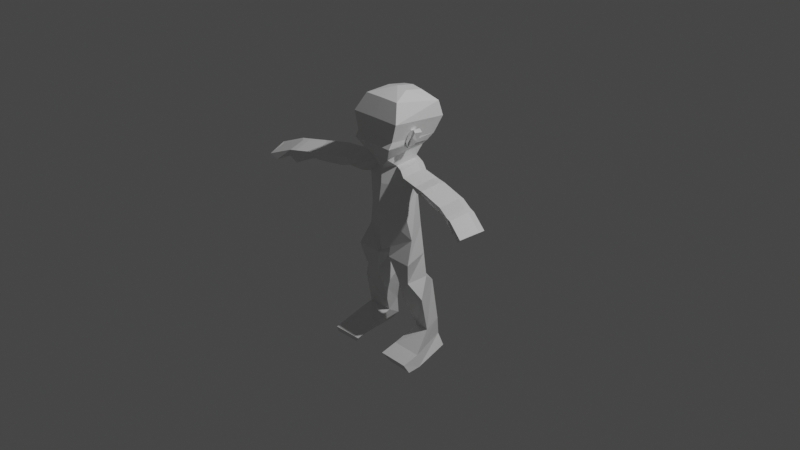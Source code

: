 # Source: Human2.blend  (saved by Blender 2.93.20; exported with 4.5.12 LTS)
import bpy
from mathutils import Matrix  # noqa: F401  (used for matrix-valued properties, if any)

bpy.ops.wm.read_factory_settings(use_empty=True)
scene = bpy.context.scene
scene.name = 'Scene'

# ---- collections
col_collection = bpy.data.collections.new('Collection'); scene.collection.children.link(col_collection)
col_custombone = bpy.data.collections.new('CustomBone'); scene.collection.children.link(col_custombone)

# ---- materials (node trees are filled in below, after node groups)
mat_material = bpy.data.materials.new('Material')
mat_material.alpha_threshold = 0.0
mat_material.use_transparent_shadow = False
mat_material.line_color = (0.0, 0.0, 0.0, 1.0)

# ---- material node trees
mat_material.use_nodes = True; mat_material.node_tree.nodes.clear()
_N = mat_material.node_tree.nodes; _L = mat_material.node_tree.links
n0 = _N.new('ShaderNodeOutputMaterial'); n0.name = 'Material Output'; n0.location = (300, 300)
n1 = _N.new('ShaderNodeBsdfPrincipled'); n1.name = 'Principled BSDF'; n1.location = (10, 300)
n1.distribution = 'GGX'
n1.subsurface_method = 'BURLEY'
n1.inputs[2].default_value = 0.4
n1.inputs[3].default_value = 1.45
n1.inputs[27].default_value = (0.0, 0.0, 0.0, 1.0)
n1.inputs[28].default_value = 1.0
_L.new(n1.outputs[0], n0.inputs[0])
n0.is_active_output = True

# ---- world
world_world = bpy.data.worlds.new('World'); scene.world = world_world
world_world.use_nodes = True; world_world.node_tree.nodes.clear()
_N = world_world.node_tree.nodes; _L = world_world.node_tree.links
n0 = _N.new('ShaderNodeOutputWorld'); n0.name = 'World Output'; n0.location = (300, 300)
n1 = _N.new('ShaderNodeBackground'); n1.name = 'Background'; n1.location = (10, 300)
n1.inputs[0].default_value = (0.05088, 0.05088, 0.05088, 1.0)
_L.new(n1.outputs[0], n0.inputs[0])
n0.is_active_output = True
world_world.color = (0.05088, 0.05088, 0.05088)
world_world.use_sun_shadow = False
world_world.sun_shadow_jitter_overblur = 0.0

# ---- cameras
cam_camera = bpy.data.cameras.new('Camera')
cam_camera.clip_end = 100.0
cam_camera.ortho_scale = 7.314

# ---- lights
light_light = bpy.data.lights.new('Light', 'POINT')
light_light.transmission_factor = 0.0
light_light.energy = 1000.0
light_light.shadow_soft_size = 0.1
light_light.shadow_maximum_resolution = 0.006
light_light.use_absolute_resolution = True

# ---- meshes
me_cube = bpy.data.meshes.new('Cube')
me_cube.from_pydata([(0.5149, 0.7869, 5.96), (1.082, 1.254, 5.498), (0.5149, -0.09639, 6.12), (0.913, -0.9934, 5.887), (0.0, 0.7869, 6.038), (0.0, 1.254, 5.507), (0.0, -0.09639, 6.198), (0.0, -0.9934, 5.896), (1.167, 1.437, 4.807), (1.263, -1.377, 5.105), (0.0, 1.095, 4.073), (0.0, -1.381, 4.292), (0.982, 1.095, 4.064), (1.037, -1.381, 4.283), (0.0, 0.7872, 3.804), (0.0, -1.559, 4.013), (0.8991, 0.7872, 3.795), (1.034, -1.559, 4.004), (0.0, 0.6195, 3.641), (0.0, -1.127, 3.281), (0.7967, 0.6195, 3.632), (0.4786, -1.127, 3.272), (0.0, 0.7323, 3.096), (0.0, -1.014, 2.736), (0.6538, 0.2689, 3.026), (0.498, -0.5868, 2.85), (0.0, 0.9305, 2.879), (0.0, -1.055, 2.042), (0.823, 0.4215, 3.049), (1.316, -0.4342, 2.042), (0.8713, -0.7374, 2.81), (1.027, 0.1183, 2.986), (1.692, -0.5848, 1.976), (1.196, 0.2709, 3.008), (1.254, -0.938, 2.641), (1.41, -0.08236, 2.817), (2.348, -0.7854, 2.081), (1.579, 0.07028, 2.84), (2.09, -1.065, 2.555), (2.246, -0.2096, 2.731), (2.801, -0.9126, 1.967), (2.415, -0.05697, 2.754), (2.666, -1.261, 2.602), (2.822, -0.4051, 2.778), (3.446, -1.108, 1.96), (2.991, -0.2525, 2.801), (3.954, -1.488, 2.391), (4.11, -0.6325, 2.567), (4.228, -1.335, 1.968), (4.279, -0.4798, 2.59), (4.732, -1.899, 2.362), (4.888, -1.043, 2.538), (4.911, -1.746, 1.665), (5.057, -0.8903, 2.56), (5.009, -1.996, 2.337), (5.165, -1.14, 2.513), (5.228, -1.843, 1.94), (5.334, -0.9873, 2.536), (5.955, -2.399, 1.991), (6.111, -1.543, 2.167), (5.668, -2.246, 1.745), (6.28, -1.39, 2.19), (0.0, 0.7433, 1.637), (0.0, -1.243, 0.7994), (0.8793, 0.2342, 1.807), (1.031, -0.6214, 0.7992), (0.0, 0.5877, -0.526), (0.0, -1.083, -1.127), (0.9755, 0.3738, -0.04155), (1.304, -0.4819, -0.4388), (0.3878, -0.9, -0.9175), (0.3979, 0.5264, -0.3873), (0.3224, -0.9278, -1.426), (1.545, -0.9518, -1.423), (1.216, 0.346, -1.332), (0.8426, 0.3626, -1.337), (0.6303, -0.6862, -2.467), (1.3, -0.7042, -2.488), (1.428, 0.3057, -2.409), (0.8854, 0.3316, -2.096), (0.5978, -0.3333, -3.545), (1.82, -0.3513, -3.235), (1.134, 0.9812, -2.961), (0.853, 0.9597, -2.965), (0.9254, 0.2326, -5.12), (1.852, -0.03591, -4.871), (1.461, 1.023, -4.855), (1.181, 1.002, -4.859), (0.8308, -1.023, -5.575), (2.28, -1.057, -5.569), (1.462, 1.089, -5.692), (1.181, 1.067, -5.696), (1.164, -1.051, -5.986), (2.419, -1.051, -6.117), (1.817, 1.061, -6.149), (1.537, 1.039, -6.153), (0.8121, -1.817, -5.786), (2.261, -1.851, -5.78), (1.145, -1.629, -6.163), (2.4, -1.663, -6.169), (-0.5149, 0.7869, 5.96), (-1.082, 1.254, 5.498), (-0.5149, -0.09639, 6.12), (-0.913, -0.9934, 5.887), (0.0, 1.437, 4.816), (0.0, -1.377, 5.114), (-1.167, 1.437, 4.807), (-1.263, -1.377, 5.105), (-0.982, 1.095, 4.064), (-1.037, -1.381, 4.283), (-0.8991, 0.7872, 3.795), (-1.034, -1.559, 4.004), (-0.7967, 0.6195, 3.632), (-0.4786, -1.127, 3.272), (-0.6538, 0.2689, 3.026), (-0.498, -0.5868, 2.85), (-0.823, 0.4215, 3.049), (-1.316, -0.4342, 2.042), (-0.8713, -0.7374, 2.81), (-1.027, 0.1183, 2.986), (-1.692, -0.5848, 1.976), (-1.196, 0.2709, 3.008), (-1.254, -0.938, 2.641), (-1.41, -0.08236, 2.817), (-2.348, -0.7854, 2.081), (-1.579, 0.07028, 2.84), (-2.09, -1.065, 2.555), (-2.246, -0.2096, 2.731), (-2.801, -0.9126, 1.967), (-2.415, -0.05697, 2.754), (-2.666, -1.261, 2.602), (-2.822, -0.4051, 2.778), (-3.446, -1.108, 1.96), (-2.991, -0.2525, 2.801), (-3.954, -1.488, 2.391), (-4.11, -0.6325, 2.567), (-4.228, -1.335, 1.968), (-4.279, -0.4798, 2.59), (-4.732, -1.899, 2.362), (-4.888, -1.043, 2.538), (-4.911, -1.746, 1.665), (-5.057, -0.8903, 2.56), (-5.009, -1.996, 2.337), (-5.165, -1.14, 2.513), (-5.228, -1.843, 1.94), (-5.334, -0.9873, 2.536), (-5.955, -2.399, 1.991), (-6.111, -1.543, 2.167), (-5.668, -2.246, 1.745), (-6.28, -1.39, 2.19), (-0.8793, 0.2342, 1.807), (-1.031, -0.6214, 0.7992), (-0.9755, 0.3738, -0.04155), (-1.304, -0.4819, -0.4388), (-0.3878, -0.9, -0.9175), (-0.3979, 0.5264, -0.3873), (-0.3224, -0.9278, -1.426), (-1.545, -0.9518, -1.423), (-1.216, 0.346, -1.332), (-0.8426, 0.3626, -1.337), (-0.6303, -0.6862, -2.467), (-1.3, -0.7042, -2.488), (-1.428, 0.3057, -2.409), (-0.8854, 0.3316, -2.096), (-0.5978, -0.3333, -3.545), (-1.82, -0.3513, -3.235), (-1.134, 0.9812, -2.961), (-0.853, 0.9597, -2.965), (-0.9254, 0.2326, -5.12), (-1.852, -0.03591, -4.871), (-1.461, 1.023, -4.855), (-1.181, 1.002, -4.859), (-0.8308, -1.023, -5.575), (-2.28, -1.057, -5.569), (-1.462, 1.089, -5.692), (-1.181, 1.067, -5.696), (-1.164, -1.051, -5.986), (-2.419, -1.051, -6.117), (-1.817, 1.061, -6.149), (-1.537, 1.039, -6.153), (-0.8121, -1.817, -5.786), (-2.261, -1.851, -5.78), (-1.145, -1.629, -6.163), (-2.4, -1.663, -6.169), (1.092, -0.1328, 4.578), (1.05, -0.09384, 4.525), (1.04, -0.1198, 4.386), (1.032, -0.1299, 4.279), (0.9702, -0.1955, 3.882), (1.063, -0.428, 3.848), (1.171, -0.2546, 3.927), (1.237, -0.1556, 4.07), (1.383, 0.00287, 4.488), (1.309, -0.0616, 4.647), (1.275, -0.3958, 4.648), (1.092, -0.4226, 4.595), (1.093, -0.4929, 4.456), (1.093, -0.5797, 4.284), (1.092, -0.65, 4.145), (0.9801, -0.5506, 3.879), (1.122, -0.561, 3.859), (1.354, -0.5178, 4.352), (1.381, -0.4165, 4.553), (1.3, -0.3627, 4.659), (-1.092, -0.1328, 4.578), (-1.05, -0.09384, 4.525), (-1.04, -0.1198, 4.386), (-1.032, -0.1299, 4.279), (-0.9702, -0.1955, 3.882), (-1.063, -0.428, 3.848), (-1.171, -0.2546, 3.927), (-1.237, -0.1556, 4.07), (-1.383, 0.00287, 4.488), (-1.309, -0.0616, 4.647), (-1.275, -0.3958, 4.648), (-1.092, -0.4226, 4.595), (-1.093, -0.4929, 4.456), (-1.093, -0.5797, 4.284), (-1.092, -0.65, 4.145), (-0.9801, -0.5506, 3.879), (-1.122, -0.561, 3.859), (-1.354, -0.5178, 4.352), (-1.381, -0.4165, 4.553), (-1.3, -0.3627, 4.659)], [], [(0, 4, 6, 2), (3, 2, 6, 7), (7, 6, 4, 5), (5, 1, 8, 104), (1, 0, 2, 3), (5, 4, 0, 1), (8, 9, 13, 12), (3, 7, 105, 9), (7, 5, 104, 105), (1, 3, 9, 8), (13, 11, 15, 17), (104, 8, 12, 10), (9, 105, 11, 13), (105, 104, 10, 11), (16, 17, 21, 20), (11, 10, 14, 15), (12, 13, 17, 16), (10, 12, 16, 14), (21, 19, 23, 25), (14, 16, 20, 18), (17, 15, 19, 21), (15, 14, 18, 19), (25, 23, 27, 29), (19, 18, 22, 23), (20, 21, 25, 24), (18, 20, 24, 22), (29, 27, 63, 65), (23, 22, 26, 27), (29, 28, 33, 32), (22, 24, 28, 26), (30, 32, 36, 34), (24, 25, 30, 31), (28, 24, 31, 33), (25, 29, 32, 30), (37, 35, 39, 41), (31, 30, 34, 35), (33, 31, 35, 37), (32, 33, 37, 36), (40, 41, 45, 44), (36, 37, 41, 40), (34, 36, 40, 38), (35, 34, 38, 39), (42, 44, 48, 46), (38, 40, 44, 42), (39, 38, 42, 43), (41, 39, 43, 45), (49, 47, 51, 53), (43, 42, 46, 47), (45, 43, 47, 49), (44, 45, 49, 48), (50, 52, 56, 54), (48, 49, 53, 52), (46, 48, 52, 50), (47, 46, 50, 51), (57, 55, 59, 61), (51, 50, 54, 55), (53, 51, 55, 57), (52, 53, 57, 56), (59, 58, 60, 61), (56, 57, 61, 60), (54, 56, 60, 58), (55, 54, 58, 59), (65, 63, 67, 70, 69), (27, 26, 62, 63), (28, 29, 65, 64), (26, 28, 64, 62), (66, 71, 70, 67), (63, 62, 66, 67), (64, 65, 69, 68), (62, 64, 68, 71, 66), (75, 74, 78, 79), (70, 71, 75, 72), (69, 70, 72, 73), (71, 68, 74, 75), (68, 69, 73, 74), (79, 78, 82, 83), (73, 72, 76, 77), (72, 75, 79, 76), (74, 73, 77, 78), (80, 83, 87, 84), (77, 76, 80, 81), (76, 79, 83, 80), (78, 77, 81, 82), (87, 86, 90, 91), (82, 81, 85, 86), (83, 82, 86, 87), (81, 80, 84, 85), (91, 90, 94, 95), (85, 84, 88, 89), (84, 87, 91, 88), (86, 85, 89, 90), (92, 95, 94, 93), (89, 88, 96, 97), (88, 91, 95, 92), (90, 89, 93, 94), (97, 96, 98, 99), (88, 92, 98, 96), (92, 93, 99, 98), (93, 89, 97, 99), (100, 102, 6, 4), (103, 7, 6, 102), (5, 104, 106, 101), (101, 103, 102, 100), (5, 101, 100, 4), (106, 108, 109, 107), (103, 107, 105, 7), (101, 106, 107, 103), (109, 111, 15, 11), (104, 10, 108, 106), (107, 109, 11, 105), (110, 112, 113, 111), (108, 110, 111, 109), (10, 14, 110, 108), (113, 115, 23, 19), (14, 18, 112, 110), (111, 113, 19, 15), (115, 117, 27, 23), (112, 114, 115, 113), (18, 22, 114, 112), (117, 151, 63, 27), (117, 120, 121, 116), (22, 26, 116, 114), (118, 122, 124, 120), (114, 119, 118, 115), (116, 121, 119, 114), (115, 118, 120, 117), (125, 129, 127, 123), (119, 123, 122, 118), (121, 125, 123, 119), (120, 124, 125, 121), (128, 132, 133, 129), (124, 128, 129, 125), (122, 126, 128, 124), (123, 127, 126, 122), (130, 134, 136, 132), (126, 130, 132, 128), (127, 131, 130, 126), (129, 133, 131, 127), (137, 141, 139, 135), (131, 135, 134, 130), (133, 137, 135, 131), (132, 136, 137, 133), (138, 142, 144, 140), (136, 140, 141, 137), (134, 138, 140, 136), (135, 139, 138, 134), (145, 149, 147, 143), (139, 143, 142, 138), (141, 145, 143, 139), (140, 144, 145, 141), (147, 149, 148, 146), (144, 148, 149, 145), (142, 146, 148, 144), (143, 147, 146, 142), (151, 153, 154, 67, 63), (116, 150, 151, 117), (26, 62, 150, 116), (66, 67, 154, 155), (150, 152, 153, 151), (62, 66, 155, 152, 150), (159, 163, 162, 158), (154, 156, 159, 155), (153, 157, 156, 154), (155, 159, 158, 152), (152, 158, 157, 153), (163, 167, 166, 162), (157, 161, 160, 156), (156, 160, 163, 159), (158, 162, 161, 157), (164, 168, 171, 167), (161, 165, 164, 160), (160, 164, 167, 163), (162, 166, 165, 161), (171, 175, 174, 170), (166, 170, 169, 165), (167, 171, 170, 166), (165, 169, 168, 164), (175, 179, 178, 174), (169, 173, 172, 168), (168, 172, 175, 171), (170, 174, 173, 169), (176, 177, 178, 179), (173, 181, 180, 172), (172, 176, 179, 175), (174, 178, 177, 173), (181, 183, 182, 180), (172, 180, 182, 176), (176, 182, 183, 177), (177, 183, 181, 173), (195, 196, 197, 198, 199, 200, 201, 202, 203, 194), (185, 184, 193, 192, 191, 190, 189, 188, 187, 186), (191, 192, 202, 201), (190, 191, 201, 200), (192, 193, 203, 202), (193, 184, 195, 194, 203), (184, 185, 196, 195), (186, 187, 188, 199, 198, 197, 196, 195, 185), (188, 189, 190, 200, 199), (215, 214, 223, 222, 221, 220, 219, 218, 217, 216), (205, 206, 207, 208, 209, 210, 211, 212, 213, 204), (211, 221, 222, 212), (210, 220, 221, 211), (212, 222, 223, 213), (213, 223, 214, 215, 204), (204, 215, 216, 205), (206, 205, 215, 216, 217, 218, 219, 208, 207), (208, 219, 220, 210, 209)])
_uv = me_cube.uv_layers.new(name='UVMap')
_uv.uv.foreach_set('vector', [0.625, 0.5, 0.875, 0.5, 0.875, 0.75, 0.625, 0.75, 0.375, 0.75, 0.625, 0.75, 0.625, 1.0, 0.375, 1.0, 0.375, 0.0, 0.625, 0.0, 0.625, 0.25, 0.375, 0.25, 0.375, 0.25, 0.375, 0.5, 0.375, 0.5, 0.375, 0.25, 0.375, 0.5, 0.625, 0.5, 0.625, 0.75, 0.375, 0.75, 0.375, 0.25, 0.625, 0.25, 0.625, 0.5, 0.375, 0.5, 0.375, 0.5, 0.375, 0.75, 0.375, 0.75, 0.375, 0.5, 0.375, 0.75, 0.375, 1.0, 0.375, 1.0, 0.375, 0.75, 0.375, 0.0, 0.375, 0.25, 0.375, 0.25, 0.375, 0.0, 0.375, 0.5, 0.375, 0.75, 0.375, 0.75, 0.375, 0.5, 0.375, 0.75, 0.375, 1.0, 0.375, 1.0, 0.375, 0.75, 0.375, 0.25, 0.375, 0.5, 0.375, 0.5, 0.375, 0.25, 0.375, 0.75, 0.375, 1.0, 0.375, 1.0, 0.375, 0.75, 0.375, 0.0, 0.375, 0.25, 0.375, 0.25, 0.375, 0.0, 0.375, 0.5, 0.375, 0.75, 0.375, 0.75, 0.375, 0.5, 0.375, 0.0, 0.375, 0.25, 0.375, 0.25, 0.375, 0.0, 0.375, 0.5, 0.375, 0.75, 0.375, 0.75, 0.375, 0.5, 0.375, 0.25, 0.375, 0.5, 0.375, 0.5, 0.375, 0.25, 0.375, 0.75, 0.375, 1.0, 0.375, 1.0, 0.375, 0.75, 0.375, 0.25, 0.375, 0.5, 0.375, 0.5, 0.375, 0.25, 0.375, 0.75, 0.375, 1.0, 0.375, 1.0, 0.375, 0.75, 0.375, 0.0, 0.375, 0.25, 0.375, 0.25, 0.375, 0.0, 0.375, 0.75, 0.375, 1.0, 0.375, 1.0, 0.375, 0.75, 0.375, 0.0, 0.375, 0.25, 0.375, 0.25, 0.375, 0.0, 0.375, 0.5, 0.375, 0.75, 0.375, 0.75, 0.375, 0.5, 0.375, 0.25, 0.375, 0.5, 0.375, 0.5, 0.375, 0.25, 0.375, 0.75, 0.375, 1.0, 0.375, 1.0, 0.375, 0.75, 0.375, 0.0, 0.375, 0.25, 0.375, 0.25, 0.375, 0.0, 0.375, 0.75, 0.375, 0.5, 0.375, 0.5, 0.375, 0.75, 0.375, 0.25, 0.375, 0.5, 0.375, 0.5, 0.375, 0.25, 0.375, 0.75, 0.375, 0.75, 0.375, 0.75, 0.375, 0.75, 0.375, 0.5, 0.375, 0.75, 0.375, 0.75, 0.375, 0.5, 0.375, 0.5, 0.375, 0.5, 0.375, 0.5, 0.375, 0.5, 0.375, 0.75, 0.375, 0.75, 0.375, 0.75, 0.375, 0.75, 0.375, 0.5, 0.375, 0.5, 0.375, 0.5, 0.375, 0.5, 0.375, 0.5, 0.375, 0.75, 0.375, 0.75, 0.375, 0.5, 0.375, 0.5, 0.375, 0.5, 0.375, 0.5, 0.375, 0.5, 0.375, 0.75, 0.375, 0.5, 0.375, 0.5, 0.375, 0.75, 0.375, 0.75, 0.375, 0.5, 0.375, 0.5, 0.375, 0.75, 0.375, 0.75, 0.375, 0.5, 0.375, 0.5, 0.375, 0.75, 0.375, 0.75, 0.375, 0.75, 0.375, 0.75, 0.375, 0.75, 0.375, 0.5, 0.375, 0.75, 0.375, 0.75, 0.375, 0.5, 0.375, 0.75, 0.375, 0.75, 0.375, 0.75, 0.375, 0.75, 0.375, 0.75, 0.375, 0.75, 0.375, 0.75, 0.375, 0.75, 0.375, 0.5, 0.375, 0.75, 0.375, 0.75, 0.375, 0.5, 0.375, 0.5, 0.375, 0.5, 0.375, 0.5, 0.375, 0.5, 0.375, 0.5, 0.375, 0.5, 0.375, 0.5, 0.375, 0.5, 0.375, 0.5, 0.375, 0.75, 0.375, 0.75, 0.375, 0.5, 0.375, 0.5, 0.375, 0.5, 0.375, 0.5, 0.375, 0.5, 0.375, 0.75, 0.375, 0.5, 0.375, 0.5, 0.375, 0.75, 0.375, 0.75, 0.375, 0.75, 0.375, 0.75, 0.375, 0.75, 0.375, 0.75, 0.375, 0.5, 0.375, 0.5, 0.375, 0.75, 0.375, 0.75, 0.375, 0.75, 0.375, 0.75, 0.375, 0.75, 0.375, 0.5, 0.375, 0.75, 0.375, 0.75, 0.375, 0.5, 0.375, 0.5, 0.375, 0.5, 0.375, 0.5, 0.375, 0.5, 0.375, 0.5, 0.375, 0.75, 0.375, 0.75, 0.375, 0.5, 0.375, 0.5, 0.375, 0.5, 0.375, 0.5, 0.375, 0.5, 0.375, 0.75, 0.375, 0.5, 0.375, 0.5, 0.375, 0.75, 0.375, 0.5, 0.375, 0.75, 0.375, 0.75, 0.375, 0.5, 0.375, 0.75, 0.375, 0.5, 0.375, 0.5, 0.375, 0.75, 0.375, 0.75, 0.375, 0.75, 0.375, 0.75, 0.375, 0.75, 0.375, 0.5, 0.375, 0.75, 0.375, 0.75, 0.375, 0.5, 0.375, 0.75, 0.375, 1.0, 0.375, 1.0, 0.375, 0.9238, 0.375, 0.75, 0.375, 0.0, 0.375, 0.25, 0.375, 0.25, 0.375, 0.0, 0.375, 0.5, 0.375, 0.75, 0.375, 0.75, 0.375, 0.5, 0.375, 0.25, 0.375, 0.5, 0.375, 0.5, 0.375, 0.25, 0.125, 0.5, 0.1966, 0.5, 0.2012, 0.75, 0.125, 0.75, 0.375, 0.0, 0.375, 0.25, 0.375, 0.25, 0.375, 0.0, 0.375, 0.5, 0.375, 0.75, 0.375, 0.75, 0.375, 0.5, 0.375, 0.25, 0.375, 0.5, 0.375, 0.5, 0.375, 0.3216, 0.375, 0.25, 0.375, 0.3216, 0.375, 0.5, 0.375, 0.5, 0.375, 0.3216, 0.2012, 0.75, 0.1966, 0.5, 0.1966, 0.5, 0.2012, 0.75, 0.375, 0.75, 0.375, 0.9238, 0.375, 0.9238, 0.375, 0.75, 0.375, 0.3216, 0.375, 0.5, 0.375, 0.5, 0.375, 0.3216, 0.375, 0.5, 0.375, 0.75, 0.375, 0.75, 0.375, 0.5, 0.375, 0.3216, 0.375, 0.5, 0.375, 0.5, 0.375, 0.3216, 0.375, 0.75, 0.375, 0.9238, 0.375, 0.9238, 0.375, 0.75, 0.2012, 0.75, 0.1966, 0.5, 0.1966, 0.5, 0.2012, 0.75, 0.375, 0.5, 0.375, 0.75, 0.375, 0.75, 0.375, 0.5, 0.2012, 0.75, 0.1966, 0.5, 0.1966, 0.5, 0.2012, 0.75, 0.375, 0.75, 0.375, 0.9238, 0.375, 0.9238, 0.375, 0.75, 0.2012, 0.75, 0.1966, 0.5, 0.1966, 0.5, 0.2012, 0.75, 0.375, 0.5, 0.375, 0.75, 0.375, 0.75, 0.375, 0.5, 0.375, 0.3216, 0.375, 0.5, 0.375, 0.5, 0.375, 0.3216, 0.375, 0.5, 0.375, 0.75, 0.375, 0.75, 0.375, 0.5, 0.375, 0.3216, 0.375, 0.5, 0.375, 0.5, 0.375, 0.3216, 0.375, 0.75, 0.375, 0.9238, 0.375, 0.9238, 0.375, 0.75, 0.375, 0.3216, 0.375, 0.5, 0.375, 0.5, 0.375, 0.3216, 0.375, 0.75, 0.375, 0.9238, 0.375, 0.9238, 0.375, 0.75, 0.2012, 0.75, 0.1966, 0.5, 0.1966, 0.5, 0.2012, 0.75, 0.375, 0.5, 0.375, 0.75, 0.375, 0.75, 0.375, 0.5, 0.2012, 0.75, 0.1966, 0.5, 0.375, 0.5, 0.375, 0.75, 0.375, 0.75, 0.375, 0.9238, 0.375, 0.9238, 0.375, 0.75, 0.2012, 0.75, 0.1966, 0.5, 0.1966, 0.5, 0.2012, 0.75, 0.375, 0.5, 0.375, 0.75, 0.375, 0.75, 0.375, 0.5, 0.375, 0.75, 0.375, 0.9238, 0.375, 0.9238, 0.375, 0.75, 0.2012, 0.75, 0.2012, 0.75, 0.2012, 0.75, 0.2012, 0.75, 0.2012, 0.75, 0.375, 0.75, 0.375, 0.75, 0.2012, 0.75, 0.375, 0.75, 0.375, 0.75, 0.375, 0.75, 0.375, 0.75, 0.625, 0.5, 0.625, 0.75, 0.875, 0.75, 0.875, 0.5, 0.375, 0.75, 0.375, 1.0, 0.625, 1.0, 0.625, 0.75, 0.375, 0.25, 0.375, 0.25, 0.375, 0.5, 0.375, 0.5, 0.375, 0.5, 0.375, 0.75, 0.625, 0.75, 0.625, 0.5, 0.375, 0.25, 0.375, 0.5, 0.625, 0.5, 0.625, 0.25, 0.375, 0.5, 0.375, 0.5, 0.375, 0.75, 0.375, 0.75, 0.375, 0.75, 0.375, 0.75, 0.375, 1.0, 0.375, 1.0, 0.375, 0.5, 0.375, 0.5, 0.375, 0.75, 0.375, 0.75, 0.375, 0.75, 0.375, 0.75, 0.375, 1.0, 0.375, 1.0, 0.375, 0.25, 0.375, 0.25, 0.375, 0.5, 0.375, 0.5, 0.375, 0.75, 0.375, 0.75, 0.375, 1.0, 0.375, 1.0, 0.375, 0.5, 0.375, 0.5, 0.375, 0.75, 0.375, 0.75, 0.375, 0.5, 0.375, 0.5, 0.375, 0.75, 0.375, 0.75, 0.375, 0.25, 0.375, 0.25, 0.375, 0.5, 0.375, 0.5, 0.375, 0.75, 0.375, 0.75, 0.375, 1.0, 0.375, 1.0, 0.375, 0.25, 0.375, 0.25, 0.375, 0.5, 0.375, 0.5, 0.375, 0.75, 0.375, 0.75, 0.375, 1.0, 0.375, 1.0, 0.375, 0.75, 0.375, 0.75, 0.375, 1.0, 0.375, 1.0, 0.375, 0.5, 0.375, 0.5, 0.375, 0.75, 0.375, 0.75, 0.375, 0.25, 0.375, 0.25, 0.375, 0.5, 0.375, 0.5, 0.375, 0.75, 0.375, 0.75, 0.375, 1.0, 0.375, 1.0, 0.375, 0.75, 0.375, 0.75, 0.375, 0.5, 0.375, 0.5, 0.375, 0.25, 0.375, 0.25, 0.375, 0.5, 0.375, 0.5, 0.375, 0.75, 0.375, 0.75, 0.375, 0.75, 0.375, 0.75, 0.375, 0.5, 0.375, 0.5, 0.375, 0.75, 0.375, 0.75, 0.375, 0.5, 0.375, 0.5, 0.375, 0.5, 0.375, 0.5, 0.375, 0.75, 0.375, 0.75, 0.375, 0.75, 0.375, 0.75, 0.375, 0.5, 0.375, 0.5, 0.375, 0.5, 0.375, 0.5, 0.375, 0.5, 0.375, 0.5, 0.375, 0.75, 0.375, 0.75, 0.375, 0.5, 0.375, 0.5, 0.375, 0.5, 0.375, 0.5, 0.375, 0.75, 0.375, 0.75, 0.375, 0.5, 0.375, 0.5, 0.375, 0.75, 0.375, 0.75, 0.375, 0.5, 0.375, 0.5, 0.375, 0.75, 0.375, 0.75, 0.375, 0.5, 0.375, 0.5, 0.375, 0.75, 0.375, 0.75, 0.375, 0.75, 0.375, 0.75, 0.375, 0.5, 0.375, 0.5, 0.375, 0.75, 0.375, 0.75, 0.375, 0.75, 0.375, 0.75, 0.375, 0.75, 0.375, 0.75, 0.375, 0.75, 0.375, 0.75, 0.375, 0.75, 0.375, 0.75, 0.375, 0.5, 0.375, 0.5, 0.375, 0.75, 0.375, 0.75, 0.375, 0.5, 0.375, 0.5, 0.375, 0.5, 0.375, 0.5, 0.375, 0.5, 0.375, 0.5, 0.375, 0.5, 0.375, 0.5, 0.375, 0.5, 0.375, 0.5, 0.375, 0.75, 0.375, 0.75, 0.375, 0.5, 0.375, 0.5, 0.375, 0.5, 0.375, 0.5, 0.375, 0.75, 0.375, 0.75, 0.375, 0.5, 0.375, 0.5, 0.375, 0.75, 0.375, 0.75, 0.375, 0.75, 0.375, 0.75, 0.375, 0.75, 0.375, 0.75, 0.375, 0.5, 0.375, 0.5, 0.375, 0.75, 0.375, 0.75, 0.375, 0.75, 0.375, 0.75, 0.375, 0.5, 0.375, 0.5, 0.375, 0.75, 0.375, 0.75, 0.375, 0.5, 0.375, 0.5, 0.375, 0.5, 0.375, 0.5, 0.375, 0.5, 0.375, 0.5, 0.375, 0.75, 0.375, 0.75, 0.375, 0.5, 0.375, 0.5, 0.375, 0.5, 0.375, 0.5, 0.375, 0.75, 0.375, 0.75, 0.375, 0.5, 0.375, 0.5, 0.375, 0.5, 0.375, 0.5, 0.375, 0.75, 0.375, 0.75, 0.375, 0.75, 0.375, 0.75, 0.375, 0.5, 0.375, 0.5, 0.375, 0.75, 0.375, 0.75, 0.375, 0.75, 0.375, 0.75, 0.375, 0.5, 0.375, 0.5, 0.375, 0.75, 0.375, 0.75, 0.375, 0.75, 0.375, 0.75, 0.375, 0.9238, 0.375, 1.0, 0.375, 1.0, 0.375, 0.5, 0.375, 0.5, 0.375, 0.75, 0.375, 0.75, 0.375, 0.25, 0.375, 0.25, 0.375, 0.5, 0.375, 0.5, 0.125, 0.5, 0.125, 0.75, 0.2012, 0.75, 0.1966, 0.5, 0.375, 0.5, 0.375, 0.5, 0.375, 0.75, 0.375, 0.75, 0.375, 0.25, 0.375, 0.25, 0.375, 0.3216, 0.375, 0.5, 0.375, 0.5, 0.375, 0.3216, 0.375, 0.3216, 0.375, 0.5, 0.375, 0.5, 0.2012, 0.75, 0.2012, 0.75, 0.1966, 0.5, 0.1966, 0.5, 0.375, 0.75, 0.375, 0.75, 0.375, 0.9238, 0.375, 0.9238, 0.375, 0.3216, 0.375, 0.3216, 0.375, 0.5, 0.375, 0.5, 0.375, 0.5, 0.375, 0.5, 0.375, 0.75, 0.375, 0.75, 0.375, 0.3216, 0.375, 0.3216, 0.375, 0.5, 0.375, 0.5, 0.375, 0.75, 0.375, 0.75, 0.375, 0.9238, 0.375, 0.9238, 0.2012, 0.75, 0.2012, 0.75, 0.1966, 0.5, 0.1966, 0.5, 0.375, 0.5, 0.375, 0.5, 0.375, 0.75, 0.375, 0.75, 0.2012, 0.75, 0.2012, 0.75, 0.1966, 0.5, 0.1966, 0.5, 0.375, 0.75, 0.375, 0.75, 0.375, 0.9238, 0.375, 0.9238, 0.2012, 0.75, 0.2012, 0.75, 0.1966, 0.5, 0.1966, 0.5, 0.375, 0.5, 0.375, 0.5, 0.375, 0.75, 0.375, 0.75, 0.375, 0.3216, 0.375, 0.3216, 0.375, 0.5, 0.375, 0.5, 0.375, 0.5, 0.375, 0.5, 0.375, 0.75, 0.375, 0.75, 0.375, 0.3216, 0.375, 0.3216, 0.375, 0.5, 0.375, 0.5, 0.375, 0.75, 0.375, 0.75, 0.375, 0.9238, 0.375, 0.9238, 0.375, 0.3216, 0.375, 0.3216, 0.375, 0.5, 0.375, 0.5, 0.375, 0.75, 0.375, 0.75, 0.375, 0.9238, 0.375, 0.9238, 0.2012, 0.75, 0.2012, 0.75, 0.1966, 0.5, 0.1966, 0.5, 0.375, 0.5, 0.375, 0.5, 0.375, 0.75, 0.375, 0.75, 0.2012, 0.75, 0.375, 0.75, 0.375, 0.5, 0.1966, 0.5, 0.375, 0.75, 0.375, 0.75, 0.375, 0.9238, 0.375, 0.9238, 0.2012, 0.75, 0.2012, 0.75, 0.1966, 0.5, 0.1966, 0.5, 0.375, 0.5, 0.375, 0.5, 0.375, 0.75, 0.375, 0.75, 0.375, 0.75, 0.375, 0.75, 0.375, 0.9238, 0.375, 0.9238, 0.2012, 0.75, 0.2012, 0.75, 0.2012, 0.75, 0.2012, 0.75, 0.2012, 0.75, 0.2012, 0.75, 0.375, 0.75, 0.375, 0.75, 0.375, 0.75, 0.375, 0.75, 0.375, 0.75, 0.375, 0.75, 0.0, 0.0, 0.0, 0.0, 0.0, 0.0, 0.0, 0.0, 0.0, 0.0, 0.0, 0.0, 0.0, 0.0, 0.0, 0.0, 0.0, 0.0, 0.0, 0.0, 0.0, 0.0, 0.0, 0.0, 0.0, 0.0, 0.0, 0.0, 0.0, 0.0, 0.0, 0.0, 0.0, 0.0, 0.0, 0.0, 0.0, 0.0, 0.0, 0.0, 0.0, 0.0, 0.0, 0.0, 0.0, 0.0, 0.0, 0.0, 0.0, 0.0, 0.0, 0.0, 0.0, 0.0, 0.0, 0.0, 0.0, 0.0, 0.0, 0.0, 0.0, 0.0, 0.0, 0.0, 0.0, 0.0, 0.0, 0.0, 0.0, 0.0, 0.0, 0.0, 0.0, 0.0, 0.0, 0.0, 0.0, 0.0, 0.0, 0.0, 0.0, 0.0, 0.0, 0.0, 0.0, 0.0, 0.0, 0.0, 0.0, 0.0, 0.0, 0.0, 0.0, 0.0, 0.0, 0.0, 0.0, 0.0, 0.0, 0.0, 0.0, 0.0, 0.0, 0.0, 0.0, 0.0, 0.0, 0.0, 0.0, 0.0, 0.0, 0.0, 0.0, 0.0, 0.0, 0.0, 0.0, 0.0, 0.0, 0.0, 0.0, 0.0, 0.0, 0.0, 0.0, 0.0, 0.0, 0.0, 0.0, 0.0, 0.0, 0.0, 0.0, 0.0, 0.0, 0.0, 0.0, 0.0, 0.0, 0.0, 0.0, 0.0, 0.0, 0.0, 0.0, 0.0, 0.0, 0.0, 0.0, 0.0, 0.0, 0.0, 0.0, 0.0, 0.0, 0.0, 0.0, 0.0, 0.0, 0.0, 0.0, 0.0, 0.0, 0.0, 0.0, 0.0, 0.0, 0.0, 0.0, 0.0, 0.0, 0.0, 0.0, 0.0, 0.0, 0.0, 0.0, 0.0, 0.0, 0.0, 0.0, 0.0, 0.0, 0.0, 0.0, 0.0, 0.0, 0.0, 0.0, 0.0, 0.0, 0.0, 0.0, 0.0, 0.0, 0.0, 0.0, 0.0, 0.0, 0.0, 0.0, 0.0, 0.0, 0.0, 0.0, 0.0, 0.0, 0.0, 0.0, 0.0, 0.0, 0.0, 0.0, 0.0, 0.0, 0.0, 0.0, 0.0, 0.0, 0.0])
_uv.active_render = True
_uv = me_cube.uv_layers.new(name='UVマップ')
_uv.uv.foreach_set('vector', [0.0, 0.0, 0.0, 0.0, 0.0, 0.0, 0.0, 0.0, 0.0, 0.0, 0.0, 0.0, 0.0, 0.0, 0.0, 0.0, 0.0, 0.0, 0.0, 0.0, 0.0, 0.0, 0.0, 0.0, 0.0, 0.0, 0.0, 0.0, 0.0, 0.0, 0.0, 0.0, 0.0, 0.0, 0.0, 0.0, 0.0, 0.0, 0.0, 0.0, 0.0, 0.0, 0.0, 0.0, 0.0, 0.0, 0.0, 0.0, 0.0, 0.0, 0.0, 0.0, 0.0, 0.0, 0.0, 0.0, 0.0, 0.0, 0.0, 0.0, 0.0, 0.0, 0.0, 0.0, 0.0, 0.0, 0.0, 0.0, 0.0, 0.0, 0.0, 0.0, 0.0, 0.0, 0.0, 0.0, 0.0, 0.0, 0.0, 0.0, 0.0, 0.0, 0.0, 0.0, 0.0, 0.0, 0.0, 0.0, 0.0, 0.0, 0.0, 0.0, 0.0, 0.0, 0.0, 0.0, 0.0, 0.0, 0.0, 0.0, 0.0, 0.0, 0.0, 0.0, 0.0, 0.0, 0.0, 0.0, 0.0, 0.0, 0.0, 0.0, 0.0, 0.0, 0.0, 0.0, 0.0, 0.0, 0.0, 0.0, 0.0, 0.0, 0.0, 0.0, 0.0, 0.0, 0.0, 0.0, 0.0, 0.0, 0.0, 0.0, 0.0, 0.0, 0.0, 0.0, 0.0, 0.0, 0.0, 0.0, 0.0, 0.0, 0.0, 0.0, 0.0, 0.0, 0.0, 0.0, 0.0, 0.0, 0.0, 0.0, 0.0, 0.0, 0.0, 0.0, 0.0, 0.0, 0.0, 0.0, 0.0, 0.0, 0.0, 0.0, 0.0, 0.0, 0.0, 0.0, 0.0, 0.0, 0.0, 0.0, 0.0, 0.0, 0.0, 0.0, 0.0, 0.0, 0.0, 0.0, 0.0, 0.0, 0.0, 0.0, 0.0, 0.0, 0.0, 0.0, 0.0, 0.0, 0.0, 0.0, 0.0, 0.0, 0.0, 0.0, 0.0, 0.0, 0.0, 0.0, 0.0, 0.0, 0.0, 0.0, 0.0, 0.0, 0.0, 0.0, 0.0, 0.0, 0.0, 0.0, 0.0, 0.0, 0.0, 0.0, 0.0, 0.0, 0.0, 0.0, 0.0, 0.0, 0.0, 0.0, 0.0, 0.0, 0.0, 0.0, 0.0, 0.0, 0.0, 0.0, 0.0, 0.0, 0.0, 0.0, 0.0, 0.0, 0.0, 0.0, 0.0, 0.0, 0.0, 0.0, 0.0, 0.0, 0.0, 0.0, 0.0, 0.0, 0.0, 0.0, 0.0, 0.0, 0.0, 0.0, 0.0, 0.0, 0.0, 0.0, 0.0, 0.0, 0.0, 0.0, 0.0, 0.0, 0.0, 0.0, 0.0, 0.0, 0.0, 0.0, 0.0, 0.0, 0.0, 0.0, 0.0, 0.0, 0.0, 0.0, 0.0, 0.0, 0.0, 0.0, 0.0, 0.0, 0.0, 0.0, 0.0, 0.0, 0.0, 0.0, 0.0, 0.0, 0.0, 0.0, 0.0, 0.0, 0.0, 0.0, 0.0, 0.0, 0.0, 0.0, 0.0, 0.0, 0.0, 0.0, 0.0, 0.0, 0.0, 0.0, 0.0, 0.0, 0.0, 0.0, 0.0, 0.0, 0.0, 0.0, 0.0, 0.0, 0.0, 0.0, 0.0, 0.0, 0.0, 0.0, 0.0, 0.0, 0.0, 0.0, 0.0, 0.0, 0.0, 0.0, 0.0, 0.0, 0.0, 0.0, 0.0, 0.0, 0.0, 0.0, 0.0, 0.0, 0.0, 0.0, 0.0, 0.0, 0.0, 0.0, 0.0, 0.0, 0.0, 0.0, 0.0, 0.0, 0.0, 0.0, 0.0, 0.0, 0.0, 0.0, 0.0, 0.0, 0.0, 0.0, 0.0, 0.0, 0.0, 0.0, 0.0, 0.0, 0.0, 0.0, 0.0, 0.0, 0.0, 0.0, 0.0, 0.0, 0.0, 0.0, 0.0, 0.0, 0.0, 0.0, 0.0, 0.0, 0.0, 0.0, 0.0, 0.0, 0.0, 0.0, 0.0, 0.0, 0.0, 0.0, 0.0, 0.0, 0.0, 0.0, 0.0, 0.0, 0.0, 0.0, 0.0, 0.0, 0.0, 0.0, 0.0, 0.0, 0.0, 0.0, 0.0, 0.0, 0.0, 0.0, 0.0, 0.0, 0.0, 0.0, 0.0, 0.0, 0.0, 0.0, 0.0, 0.0, 0.0, 0.0, 0.0, 0.0, 0.0, 0.0, 0.0, 0.0, 0.0, 0.0, 0.0, 0.0, 0.0, 0.0, 0.0, 0.0, 0.0, 0.0, 0.0, 0.0, 0.0, 0.0, 0.0, 0.0, 0.0, 0.0, 0.0, 0.0, 0.0, 0.0, 0.0, 0.0, 0.0, 0.0, 0.0, 0.0, 0.0, 0.0, 0.0, 0.0, 0.0, 0.0, 0.0, 0.0, 0.0, 0.0, 0.0, 0.0, 0.0, 0.0, 0.0, 0.0, 0.0, 0.0, 0.0, 0.0, 0.0, 0.0, 0.0, 0.0, 0.0, 0.0, 0.0, 0.0, 0.0, 0.0, 0.0, 0.0, 0.0, 0.0, 0.0, 0.0, 0.0, 0.0, 0.0, 0.0, 0.0, 0.0, 0.0, 0.0, 0.0, 0.0, 0.0, 0.0, 0.0, 0.0, 0.0, 0.0, 0.0, 0.0, 0.0, 0.0, 0.0, 0.0, 0.0, 0.0, 0.0, 0.0, 0.0, 0.0, 0.0, 0.0, 0.0, 0.0, 0.0, 0.0, 0.0, 0.0, 0.0, 0.0, 0.0, 0.0, 0.0, 0.0, 0.0, 0.0, 0.0, 0.0, 0.0, 0.0, 0.0, 0.0, 0.0, 0.0, 0.0, 0.0, 0.0, 0.0, 0.0, 0.0, 0.0, 0.0, 0.0, 0.0, 0.0, 0.0, 0.0, 0.0, 0.0, 0.0, 0.0, 0.0, 0.0, 0.0, 0.0, 0.0, 0.0, 0.0, 0.0, 0.0, 0.0, 0.0, 0.0, 0.0, 0.0, 0.0, 0.0, 0.0, 0.0, 0.0, 0.0, 0.0, 0.0, 0.0, 0.0, 0.0, 0.0, 0.0, 0.0, 0.0, 0.0, 0.0, 0.0, 0.0, 0.0, 0.0, 0.0, 0.0, 0.0, 0.0, 0.0, 0.0, 0.0, 0.0, 0.0, 0.0, 0.0, 0.0, 0.0, 0.0, 0.0, 0.0, 0.0, 0.0, 0.0, 0.0, 0.0, 0.0, 0.0, 0.0, 0.0, 0.0, 0.0, 0.0, 0.0, 0.0, 0.0, 0.0, 0.0, 0.0, 0.0, 0.0, 0.0, 0.0, 0.0, 0.0, 0.0, 0.0, 0.0, 0.0, 0.0, 0.0, 0.0, 0.0, 0.0, 0.0, 0.0, 0.0, 0.0, 0.0, 0.0, 0.0, 0.0, 0.0, 0.0, 0.0, 0.0, 0.0, 0.0, 0.0, 0.0, 0.0, 0.0, 0.0, 0.0, 0.0, 0.0, 0.0, 0.0, 0.0, 0.0, 0.0, 0.0, 0.0, 0.0, 0.0, 0.0, 0.0, 0.0, 0.0, 0.0, 0.0, 0.0, 0.0, 0.0, 0.0, 0.0, 0.0, 0.0, 0.0, 0.0, 0.0, 0.0, 0.0, 0.0, 0.0, 0.0, 0.0, 0.0, 0.0, 0.0, 0.0, 0.0, 0.0, 0.0, 0.0, 0.0, 0.0, 0.0, 0.0, 0.0, 0.0, 0.0, 0.0, 0.0, 0.0, 0.0, 0.0, 0.0, 0.0, 0.0, 0.0, 0.0, 0.0, 0.0, 0.0, 0.0, 0.0, 0.0, 0.0, 0.0, 0.0, 0.0, 0.0, 0.0, 0.0, 0.0, 0.0, 0.0, 0.0, 0.0, 0.0, 0.0, 0.0, 0.0, 0.0, 0.0, 0.0, 0.0, 0.0, 0.0, 0.0, 0.0, 0.0, 0.0, 0.0, 0.0, 0.0, 0.0, 0.0, 0.0, 0.0, 0.0, 0.0, 0.0, 0.0, 0.0, 0.0, 0.0, 0.0, 0.0, 0.0, 0.0, 0.0, 0.0, 0.0, 0.0, 0.0, 0.0, 0.0, 0.0, 0.0, 0.0, 0.0, 0.0, 0.0, 0.0, 0.0, 0.0, 0.0, 0.0, 0.0, 0.0, 0.0, 0.0, 0.0, 0.0, 0.0, 0.0, 0.0, 0.0, 0.0, 0.0, 0.0, 0.0, 0.0, 0.0, 0.0, 0.0, 0.0, 0.0, 0.0, 0.0, 0.0, 0.0, 0.0, 0.0, 0.0, 0.0, 0.0, 0.0, 0.0, 0.0, 0.0, 0.0, 0.0, 0.0, 0.0, 0.0, 0.0, 0.0, 0.0, 0.0, 0.0, 0.0, 0.0, 0.0, 0.0, 0.0, 0.0, 0.0, 0.0, 0.0, 0.0, 0.0, 0.0, 0.0, 0.0, 0.0, 0.0, 0.0, 0.0, 0.0, 0.0, 0.0, 0.0, 0.0, 0.0, 0.0, 0.0, 0.0, 0.0, 0.0, 0.0, 0.0, 0.0, 0.0, 0.0, 0.0, 0.0, 0.0, 0.0, 0.0, 0.0, 0.0, 0.0, 0.0, 0.0, 0.0, 0.0, 0.0, 0.0, 0.0, 0.0, 0.0, 0.0, 0.0, 0.0, 0.0, 0.0, 0.0, 0.0, 0.0, 0.0, 0.0, 0.0, 0.0, 0.0, 0.0, 0.0, 0.0, 0.0, 0.0, 0.0, 0.0, 0.0, 0.0, 0.0, 0.0, 0.0, 0.0, 0.0, 0.0, 0.0, 0.0, 0.0, 0.0, 0.0, 0.0, 0.0, 0.0, 0.0, 0.0, 0.0, 0.0, 0.0, 0.0, 0.0, 0.0, 0.0, 0.0, 0.0, 0.0, 0.0, 0.0, 0.0, 0.0, 0.0, 0.0, 0.0, 0.0, 0.0, 0.0, 0.0, 0.0, 0.0, 0.0, 0.0, 0.0, 0.0, 0.0, 0.0, 0.0, 0.0, 0.0, 0.0, 0.0, 0.0, 0.0, 0.0, 0.0, 0.0, 0.0, 0.0, 0.0, 0.0, 0.0, 0.0, 0.0, 0.0, 0.0, 0.0, 0.0, 0.0, 0.0, 0.0, 0.0, 0.0, 0.0, 0.0, 0.0, 0.0, 0.0, 0.0, 0.0, 0.0, 0.0, 0.0, 0.0, 0.0, 0.0, 0.0, 0.0, 0.0, 0.0, 0.0, 0.0, 0.0, 0.0, 0.0, 0.0, 0.0, 0.0, 0.0, 0.0, 0.0, 0.0, 0.0, 0.0, 0.0, 0.0, 0.0, 0.0, 0.0, 0.0, 0.0, 0.0, 0.0, 0.0, 0.0, 0.0, 0.0, 0.0, 0.0, 0.0, 0.0, 0.0, 0.0, 0.0, 0.0, 0.0, 0.0, 0.0, 0.0, 0.0, 0.0, 0.0, 0.0, 0.0, 0.0, 0.0, 0.0, 0.0, 0.0, 0.0, 0.0, 0.0, 0.0, 0.0, 0.0, 0.0, 0.0, 0.0, 0.0, 0.0, 0.0, 0.0, 0.0, 0.0, 0.0, 0.0, 0.0, 0.0, 0.0, 0.0, 0.0, 0.0, 0.0, 0.0, 0.0, 0.0, 0.0, 0.0, 0.0, 0.0, 0.0, 0.0, 0.0, 0.0, 0.0, 0.0, 0.0, 0.0, 0.0, 0.0, 0.0, 0.0, 0.0, 0.0, 0.0, 0.0, 0.0, 0.0, 0.0, 0.0, 0.0, 0.0, 0.0, 0.0, 0.0, 0.0, 0.0, 0.0, 0.0, 0.0, 0.0, 0.0, 0.0, 0.0, 0.0, 0.0, 0.0, 0.0, 0.0, 0.0, 0.0, 0.0, 0.0, 0.0, 0.0, 0.0, 0.0, 0.0, 0.0, 0.0, 0.0, 0.0, 0.0, 0.0, 0.0, 0.0, 0.0, 0.0, 0.0, 0.0, 0.0, 0.0, 0.0, 0.0, 0.0, 0.0, 0.0, 0.0, 0.0, 0.0, 0.0, 0.0, 0.0, 0.0, 0.0, 0.0, 0.0, 0.0, 0.0, 0.0, 0.0, 0.0, 0.0, 0.0, 0.0, 0.0, 0.0, 0.0, 0.0, 0.0, 0.0, 0.0, 0.0, 0.0, 0.0, 0.0, 0.0, 0.0, 0.0, 0.0, 0.0, 0.0, 0.0, 0.0, 0.0, 0.0, 0.0, 0.0, 0.0, 0.0, 0.0, 0.0, 0.0, 0.0, 0.0, 0.0, 0.0, 0.0, 0.0, 0.0, 0.0, 0.0, 0.0, 0.0, 0.0, 0.0, 0.0, 0.0, 0.0, 0.0, 0.0, 0.0, 0.0, 0.0, 0.0, 0.0, 0.0, 0.0, 0.0, 0.0, 0.0, 0.0, 0.0, 0.0, 0.0, 0.0, 0.0, 0.0, 0.0, 0.0, 0.0, 0.0, 0.0, 0.0, 0.0, 0.0, 0.0, 0.0, 0.0, 0.0, 0.0, 0.0, 0.0, 0.0, 0.0, 0.0, 0.0, 0.0, 0.0, 0.0, 0.0, 0.0, 0.0, 0.0, 0.0, 0.0, 0.0, 0.0, 0.0, 0.0, 0.0, 0.0, 0.0, 0.0, 0.0, 0.0, 0.0, 0.0, 0.0, 0.0, 0.0, 0.0, 0.0, 0.0, 0.0, 0.0, 0.0, 0.0, 0.0, 0.0, 0.0, 0.0, 0.0, 0.0, 0.0, 0.0, 0.0, 0.0, 0.0, 0.0, 0.0, 0.0, 0.0, 0.0, 0.0, 0.0, 0.0, 0.0, 0.0, 0.0, 0.0, 0.0, 0.0, 0.0, 0.0, 0.0, 0.0, 0.0, 0.0, 0.0, 0.0, 0.0, 0.0, 0.0, 0.0, 0.0, 0.0, 0.0, 0.0, 0.0, 0.0, 0.0, 0.0, 0.0, 0.0, 0.0, 0.0, 0.0, 0.0, 0.0, 0.0, 0.0, 0.0, 0.0, 0.0, 0.0, 0.0, 0.0, 0.0, 0.0, 0.0, 0.0, 0.0, 0.0, 0.0, 0.0, 0.0, 0.0, 0.0, 0.0, 0.0, 0.0, 0.0, 0.0, 0.0, 0.0, 0.0, 0.0, 0.0, 0.0, 0.0, 0.0, 0.0, 0.0, 0.0, 0.0, 0.0, 0.0, 0.0, 0.0, 0.0, 0.0, 0.0, 0.0, 0.0, 0.0, 0.0, 0.0, 0.0, 0.0, 0.0, 0.0, 0.0, 0.0, 0.0, 0.0, 0.0, 0.0, 0.0, 0.0, 0.0, 0.0, 0.0, 0.0, 0.0, 0.0, 0.0, 0.0, 0.0, 0.0, 0.0, 0.0, 0.0, 0.0, 0.0, 0.0, 0.0, 0.0, 0.0, 0.0, 0.0, 0.0, 0.0, 0.0, 0.0, 0.0, 0.0, 0.0, 0.0, 0.0, 0.0, 0.0, 0.0, 0.0, 0.0, 0.0, 0.0, 0.0, 0.0, 0.0, 0.0, 0.0, 0.0, 0.0, 0.0, 0.0, 0.0, 0.0, 0.0, 0.0, 0.0, 0.0, 0.0, 0.0, 0.0, 0.0, 0.0, 0.0, 0.0, 0.0, 0.0, 0.0, 0.0, 0.0, 0.0, 0.0, 0.0, 0.0, 0.0, 0.0, 0.0, 0.0, 0.0, 0.0, 0.0, 0.0, 0.0, 0.0, 0.0, 0.0, 0.0, 0.0, 0.0, 0.0, 0.0, 0.0, 0.0, 0.0, 0.0, 0.0, 0.0, 0.0, 0.0, 0.0, 0.0, 0.0, 0.0, 0.0, 0.0, 0.0, 0.0, 0.0, 0.0, 0.0, 0.0, 0.0, 0.0, 0.0, 0.0, 0.0, 0.0, 0.0, 0.0, 0.0, 0.0, 0.0, 0.0, 0.0, 0.0, 0.0, 0.0, 0.0, 0.0, 0.0, 0.0, 0.0, 0.0, 0.0, 0.0, 0.0, 0.0, 0.0, 0.0, 0.0, 0.0, 0.0, 0.0, 0.0, 0.0, 0.0, 0.0, 0.0, 0.0, 0.0, 0.0, 0.0, 0.0, 0.0, 0.0, 0.0, 0.0, 0.0, 0.0, 0.0, 0.0, 0.0, 0.0, 0.0, 0.0, 0.0, 0.0, 0.0, 0.0, 0.0, 0.0, 0.0, 0.0, 0.0, 0.0, 0.0, 0.0, 0.0, 0.0, 0.0, 0.0, 0.0, 0.0, 0.0, 0.0, 0.0, 0.0, 0.0, 0.0, 0.0, 0.0, 0.0, 0.0, 0.0, 0.0, 0.0, 0.0, 0.0, 0.0, 0.0, 0.0, 0.0, 0.0, 0.0, 0.0, 0.0, 0.0, 0.0, 0.0, 0.0, 0.0, 0.0, 0.0, 0.0, 0.0, 0.0, 0.0, 0.0, 0.0, 0.0, 0.0, 0.0, 0.0, 0.0, 0.0, 0.0, 0.0, 0.0, 0.0, 0.0, 0.0, 0.0, 0.0, 0.0, 0.0, 0.0, 0.0, 0.0, 0.0, 0.0, 0.0, 0.0, 0.0, 0.0, 0.0, 0.0, 0.0, 0.0, 0.0, 0.0, 0.0, 0.0, 0.0, 0.0, 0.0, 0.0, 0.0, 0.0, 0.0, 0.0, 0.0, 0.0, 0.0, 0.0, 0.0, 0.0, 0.0, 0.0, 0.0, 0.0, 0.0, 0.0, 0.0, 0.0, 0.0, 0.0, 0.0, 0.0, 0.0, 0.0, 0.0, 0.0, 0.0, 0.0, 0.0, 0.0, 0.0, 0.0, 0.0, 0.0, 0.0, 0.0, 0.0, 0.0, 0.0, 0.0, 0.0, 0.0, 0.0, 0.0, 0.0, 0.0, 0.0, 0.0, 0.0, 0.0, 0.0, 0.0, 0.0, 0.0, 0.0, 0.0, 0.0, 0.0, 0.0, 0.0, 0.0, 0.0, 0.0, 0.0, 0.0, 0.0, 0.0, 0.0, 0.0, 0.0, 0.0, 0.0, 0.0, 0.0, 0.0, 0.0, 0.0, 0.0, 0.0, 0.0, 0.0, 0.0, 0.0, 0.0, 0.0, 0.0, 0.0, 0.0, 0.0, 0.0, 0.0, 0.0, 0.0, 0.0, 0.0])
me_cube.materials.append(mat_material)
me_cube.use_remesh_preserve_volume = False
me_cube.use_remesh_preserve_attributes = False
me_cube.use_mirror_x = True
me_cube.update()
arm_x = bpy.data.armatures.new('アーマチュア')  # bones are not reproduced

# ---- objects
ob_x = bpy.data.objects.new('エンプティ', None)
ob_001 = bpy.data.objects.new('エンプティ.001', None)
ob_cube = bpy.data.objects.new('Cube', me_cube)
ob_light = bpy.data.objects.new('Light', light_light)
ob_camera = bpy.data.objects.new('Camera', cam_camera)
ob_x_1 = bpy.data.objects.new('アーマチュア', arm_x)
ob_custombonesphere = bpy.data.objects.new('CustomBoneSphere', None)
ob_custombonecircle = bpy.data.objects.new('CustomBoneCircle', None)

# ---- transforms, parenting, visibility, modifiers, constraints
ob_x.location = (-2.077, 0.0, 0.0)
ob_x.rotation_euler = (1.571, -0.0, 1.571)
ob_x.empty_display_type = 'IMAGE'
ob_x.empty_display_size = 5.0
ob_001.location = (0.0, 3.0, 0.0)
ob_001.rotation_euler = (1.571, 0.0, 0.0)
ob_001.empty_display_type = 'IMAGE'
ob_001.empty_display_size = 5.0
ob_cube.parent = ob_x_1
ob_cube.matrix_parent_inverse = Matrix(((1.498, -0.0, 0.0, -0.0), (-0.0, 1.0, -0.0, 0.0), (0.0, -0.0, 2.267, 0.5776), (-0.0, 0.0, -0.0, 1.0)))
ob_cube.location = (0.0, 3.725e-09, 0.0)
ob_cube.scale = (0.2302, 0.2302, 0.2302)
ob_cube.lock_rotations_4d = False
ob_cube.empty_display_type = 'ARROWS'
ob_cube.lineart.crease_threshold = 0.0
ob_cube.use_mesh_mirror_x = True
_vg = ob_cube.vertex_groups.new(name='Hip')
for _i, _w in zip([22, 23, 24, 25, 26, 27, 28, 29, 30, 31, 32, 33, 34, 35, 62, 63, 64, 65, 66, 67, 68, 69, 70, 71, 72, 73, 74, 75, 76, 77, 114, 115, 116, 117, 118, 119, 120, 121, 122, 123, 150, 151, 152, 153, 154, 155, 156, 157, 158, 159, 160, 161], [0.0, 0.0, 0.0, 0.0, 0.0, 0.0, 0.0, 0.0, 0.0, 0.0, 0.0, 0.0, 0.0, 0.0, 4.292e-05, 0.001519, 4.578e-05, 6.64e-05, 1.0, 1.0, 1.0, 1.0, 0.9925, 0.9999, 0.000442, 0.0, 0.0002941, 0.005563, 0.0, 0.0, 0.0, 0.0, 0.0, 0.0, 0.0, 0.0, 0.0, 0.0, 0.0, 0.0, 4.578e-05, 6.64e-05, 1.0, 1.0, 0.9925, 0.9999, 0.000442, 0.0, 0.0002941, 0.005563, 0.0, 0.0]): _vg.add([_i], _w, 'REPLACE')
_vg = ob_cube.vertex_groups.new(name='Spine')
for _i, _w in zip([11, 12, 13, 14, 15, 16, 17, 18, 19, 20, 21, 22, 23, 24, 25, 26, 27, 28, 29, 30, 31, 32, 33, 34, 35, 37, 39, 62, 63, 64, 65, 66, 67, 68, 69, 70, 108, 109, 110, 111, 112, 113, 114, 115, 116, 117, 118, 119, 120, 121, 122, 123, 125, 127, 150, 151, 152, 153], [9.35e-05, 0.0005032, 0.0005298, 4.321e-07, 3.377e-05, 0.0003019, 3.133e-05, 0.0002173, 0.0001829, 1.419e-06, 0.003863, 2.557e-05, 0.0, 1.972e-08, 2.844e-09, 1.0, 1.0, 0.0, 0.000239, 0.0002953, 1.401e-05, 5.037e-05, 0.000127, 2.067e-05, 0.0, 1.615e-05, 8.529e-16, 1.0, 0.9985, 1.0, 0.9999, 0.0, 5.206e-10, 0.0, 0.0, 0.0, 0.0005032, 0.0005299, 0.0003019, 3.133e-05, 1.419e-06, 0.003863, 1.972e-08, 2.844e-09, 0.0, 0.000239, 0.0002953, 1.401e-05, 5.037e-05, 0.000127, 2.067e-05, 0.0, 1.615e-05, 8.529e-16, 1.0, 0.9999, 0.0, 0.0]): _vg.add([_i], _w, 'REPLACE')
_vg = ob_cube.vertex_groups.new(name='Arm.L')
for _i, _w in zip([1, 8, 9, 10, 11, 12, 13, 14, 15, 16, 17, 18, 19, 20, 21, 22, 23, 24, 25, 26, 27, 28, 29, 30, 31, 32, 33, 34, 35, 36, 37, 38, 39, 40, 41, 42, 43, 45, 62, 63, 64, 65, 68], [4.101e-05, 0.001438, 0.0003056, 0.0003691, 0.0001467, 0.003793, 0.001334, 1.177e-06, 4.598e-05, 0.001555, 7.781e-05, 2.377e-06, 3.173e-06, 9.647e-07, 0.00106, 1.061e-10, 0.0, 0.9999, 1.0, 4.761e-06, 0.0, 1.0, 0.9998, 0.9997, 1.0, 0.9999, 0.9999, 1.0, 1.0, 1.0, 1.0, 7.385e-05, 0.0007246, 0.001301, 0.0003765, 7.218e-05, 0.0, 7.159e-05, 0.0, 0.0, 5.468e-13, 5.858e-19, 0.0]): _vg.add([_i], _w, 'REPLACE')
_vg = ob_cube.vertex_groups.new(name='Forearm.L')
for _i, _w in zip([32, 36, 38, 39, 40, 41, 42, 43, 44, 45, 46, 47, 48, 49, 50, 51, 52, 53, 54, 55, 57], [0.0, 3.88e-05, 0.9999, 0.9993, 0.9987, 0.9996, 0.9999, 1.0, 1.0, 0.9999, 0.9995, 0.9997, 0.9993, 1.0, 0.0, 0.0, 1.28e-11, 2.524e-05, 2.556e-05, 0.0, 0.0]): _vg.add([_i], _w, 'REPLACE')
_vg = ob_cube.vertex_groups.new(name='Hand.L')
for _i, _w in zip([36, 40, 42, 43, 44, 45, 46, 47, 48, 49, 50, 51, 52, 53, 54, 55, 56, 57, 58, 59, 60, 61], [0.0, 0.0, 0.0, 0.0, 0.0, 0.0, 0.0004589, 0.0003433, 0.0004729, 1.919e-05, 1.0, 1.0, 4.411e-06, 1.0, 0.9997, 1.0, 0.6978, 1.0, 0.9999, 1.0, 1.0, 1.0]): _vg.add([_i], _w, 'REPLACE')
_vg = ob_cube.vertex_groups.new(name='Thumb.L')
for _i, _w in zip([46, 48, 50, 51, 52, 53, 54, 55, 56, 57, 58, 60], [0.0, 0.0001888, 0.0, 0.0, 1.0, 9.686e-06, 0.0003185, 0.0, 0.3022, 0.0, 8.601e-05, 0.0]): _vg.add([_i], _w, 'REPLACE')
_vg = ob_cube.vertex_groups.new(name='Head')
for _i, _w in zip([0, 1, 2, 3, 4, 5, 6, 7, 8, 9, 10, 11, 12, 13, 14, 15, 16, 17, 18, 19, 20, 21, 22, 23, 24, 25, 26, 27, 28, 30, 31, 33, 34, 35, 37, 62, 63, 64, 100, 101, 102, 103, 104, 105, 106, 107, 108, 109, 110, 111, 112, 113, 114, 115, 116, 118, 119, 121, 122, 123, 125, 150, 184, 185, 186, 187, 188, 189, 190, 191, 192, 193, 194, 195, 196, 197, 198, 199, 200, 201, 202, 203, 204, 205, 206, 207, 208, 209, 210, 211, 212, 213, 214, 215, 216, 217, 218, 219, 220, 221, 222, 223], [1.0, 1.0, 1.0, 1.0, 1.0, 1.0, 1.0, 1.0, 0.9986, 0.9997, 0.9996, 0.9998, 0.9957, 0.9981, 1.0, 0.9999, 0.9981, 0.9999, 0.9998, 0.9998, 1.0, 0.9951, 1.0, 1.0, 0.0001384, 1.859e-05, 7.756e-06, 0.0, 0.0, 3.861e-15, 1.525e-13, 6.329e-15, 1.046e-08, 0.0, 0.0, 0.0, 0.0, 0.0, 1.0, 1.0, 1.0, 1.0, 1.0, 1.0, 0.9986, 0.9997, 0.9957, 0.9981, 0.9981, 0.9999, 1.0, 0.9951, 0.0001384, 1.859e-05, 0.0, 3.861e-15, 1.525e-13, 6.329e-15, 1.046e-08, 0.0, 0.0, 0.0, 1.0, 1.0, 1.0, 1.0, 1.0, 1.0, 1.0, 1.0, 1.0, 1.0, 1.0, 1.0, 1.0, 1.0, 1.0, 1.0, 1.0, 1.0, 1.0, 1.0, 1.0, 1.0, 1.0, 1.0, 1.0, 1.0, 1.0, 1.0, 1.0, 1.0, 1.0, 1.0, 1.0, 1.0, 1.0, 1.0, 1.0, 1.0, 1.0, 1.0]): _vg.add([_i], _w, 'REPLACE')
_vg = ob_cube.vertex_groups.new(name='Arm.R')
for _i, _w in zip([101, 106, 107, 108, 109, 110, 111, 112, 113, 114, 115, 116, 117, 118, 119, 120, 121, 122, 123, 124, 125, 126, 127, 128, 129, 130, 131, 133, 150, 151, 152], [4.101e-05, 0.001438, 0.0003056, 0.003793, 0.001333, 0.001555, 7.78e-05, 9.647e-07, 0.00106, 0.9999, 1.0, 1.0, 0.9998, 0.9997, 1.0, 0.9999, 0.9999, 1.0, 1.0, 1.0, 1.0, 7.385e-05, 0.0007246, 0.001301, 0.0003765, 7.218e-05, 0.0, 7.159e-05, 5.468e-13, 5.858e-19, 0.0]): _vg.add([_i], _w, 'REPLACE')
_vg = ob_cube.vertex_groups.new(name='Forearm.R')
for _i, _w in zip([120, 124, 126, 127, 128, 129, 130, 131, 132, 133, 134, 135, 136, 137, 138, 139, 140, 141, 142, 143, 145], [0.0, 3.88e-05, 0.9999, 0.9993, 0.9987, 0.9996, 0.9999, 1.0, 1.0, 0.9999, 0.9995, 0.9997, 0.9993, 1.0, 0.0, 0.0, 1.28e-11, 2.524e-05, 2.556e-05, 0.0, 0.0]): _vg.add([_i], _w, 'REPLACE')
_vg = ob_cube.vertex_groups.new(name='Hand.R')
for _i, _w in zip([124, 128, 130, 131, 132, 133, 134, 135, 136, 137, 138, 139, 140, 141, 142, 143, 144, 145, 146, 147, 148, 149], [0.0, 0.0, 0.0, 0.0, 0.0, 0.0, 0.0004589, 0.0003433, 0.0004729, 1.919e-05, 1.0, 1.0, 4.411e-06, 1.0, 0.9997, 1.0, 0.6978, 1.0, 0.9999, 1.0, 1.0, 1.0]): _vg.add([_i], _w, 'REPLACE')
_vg = ob_cube.vertex_groups.new(name='Thumb.R')
for _i, _w in zip([134, 136, 138, 139, 140, 141, 142, 143, 144, 145, 146, 148], [0.0, 0.0001888, 0.0, 0.0, 1.0, 9.686e-06, 0.0003185, 0.0, 0.3022, 0.0, 8.601e-05, 0.0]): _vg.add([_i], _w, 'REPLACE')
_vg = ob_cube.vertex_groups.new(name='UpLeg.L')
for _i, _w in zip([63, 65, 66, 67, 68, 69, 70, 71, 72, 73, 74, 75, 76, 77, 78, 79, 80, 81, 82, 83, 84, 85, 153, 154, 156], [0.0, 0.0, 0.0, 3.847e-07, 3.219e-06, 6.02e-06, 0.007496, 7.331e-05, 0.9996, 1.0, 0.9997, 0.9944, 1.0, 0.9998, 0.9985, 0.9902, 0.9978, 1.0, 0.9999, 0.9992, 0.0, 0.001397, 0.0, 0.0, 0.0]): _vg.add([_i], _w, 'REPLACE')
_vg = ob_cube.vertex_groups.new(name='Leg.L')
for _i, _w in zip([76, 77, 78, 79, 80, 81, 82, 83, 84, 85, 86, 87, 90, 91], [0.0, 0.000177, 0.001507, 0.009764, 0.002155, 2.146e-06, 0.0001112, 0.0007792, 0.9966, 0.9958, 0.9999, 1.0, 3.707e-05, 1.067e-05]): _vg.add([_i], _w, 'REPLACE')
_vg = ob_cube.vertex_groups.new(name='Achilles.L')
for _i, _w in zip([80, 81, 82, 83, 84, 85, 86, 87, 88, 89, 90, 91, 92, 93, 94, 95, 96, 97, 98, 99], [0.003916, 0.007715, 0.0, 5.838e-06, 0.9997, 1.0, 1.0, 0.9981, 0.9975, 0.9994, 0.9995, 1.0, 5.967e-06, 1.852e-08, 0.000113, 3.628e-06, 6.376e-06, 1.202e-06, 1.454e-05, 0.0]): _vg.add([_i], _w, 'REPLACE')
_vg = ob_cube.vertex_groups.new(name='Foot.L')
for _i, _w in zip([84, 85, 86, 88, 89, 90, 91, 92, 93, 94, 95, 96, 97, 99], [0.003425, 0.001397, 0.0001184, 0.995, 0.994, 1.0, 1.0, 0.9952, 0.9997, 0.9999, 1.0, 4.411e-06, 2.434e-06, 0.0]): _vg.add([_i], _w, 'REPLACE')
_vg = ob_cube.vertex_groups.new(name='Toe.L')
for _i, _w in zip([85, 88, 89, 92, 93, 94, 95, 96, 97, 98, 99], [0.001397, 0.005016, 0.00604, 0.00478, 0.0002759, 0.0001178, 3.576e-06, 1.0, 1.0, 1.0, 1.0]): _vg.add([_i], _w, 'REPLACE')
_vg = ob_cube.vertex_groups.new(name='UpLeg.R')
for _i, _w in zip([63, 67, 69, 70, 72, 151, 152, 153, 154, 155, 156, 157, 158, 159, 160, 161, 162, 163, 164, 165, 166, 167, 168, 169], [0.0, 7.473e-07, 0.0, 0.0, 0.0, 0.0, 3.219e-06, 6.02e-06, 0.007496, 7.331e-05, 0.9996, 1.0, 0.9997, 0.9944, 1.0, 0.9998, 0.9985, 0.9902, 0.9978, 1.0, 0.9999, 0.9992, 0.0, 0.001397]): _vg.add([_i], _w, 'REPLACE')
_vg = ob_cube.vertex_groups.new(name='Leg.R')
for _i, _w in zip([160, 161, 162, 163, 164, 165, 166, 167, 168, 169, 170, 171, 174, 175], [0.0, 0.000177, 0.001507, 0.009764, 0.002155, 2.146e-06, 0.0001112, 0.0007792, 0.9966, 0.9958, 0.9999, 1.0, 3.707e-05, 1.067e-05]): _vg.add([_i], _w, 'REPLACE')
_vg = ob_cube.vertex_groups.new(name='Achilles.R')
for _i, _w in zip([164, 165, 166, 167, 168, 169, 170, 171, 172, 173, 174, 175, 176, 177, 178, 179, 180, 181, 182, 183], [0.003916, 0.007715, 0.0, 5.838e-06, 0.9997, 1.0, 1.0, 0.9981, 0.9975, 0.9994, 0.9995, 1.0, 5.967e-06, 1.852e-08, 0.000113, 3.628e-06, 6.376e-06, 1.202e-06, 1.454e-05, 0.0]): _vg.add([_i], _w, 'REPLACE')
_vg = ob_cube.vertex_groups.new(name='Foot.R')
for _i, _w in zip([168, 169, 170, 172, 173, 174, 175, 176, 177, 178, 179, 180, 181, 183], [0.003425, 0.001397, 0.0001184, 0.995, 0.994, 1.0, 1.0, 0.9952, 0.9997, 0.9999, 1.0, 4.411e-06, 2.434e-06, 0.0]): _vg.add([_i], _w, 'REPLACE')
_vg = ob_cube.vertex_groups.new(name='Toe.R')
for _i, _w in zip([169, 172, 173, 176, 177, 178, 179, 180, 181, 182, 183], [0.001397, 0.005016, 0.00604, 0.00478, 0.0002759, 0.0001178, 3.576e-06, 1.0, 1.0, 1.0, 1.0]): _vg.add([_i], _w, 'REPLACE')
_m = ob_cube.modifiers.new('アーマチュア', 'ARMATURE')
_m.object = ob_x_1
_m.invert_vertex_group = True
ob_light.location = (4.076, 1.005, 5.904)
ob_light.rotation_euler = (0.6503, 0.05522, 1.866)
ob_light.lock_rotations_4d = False
ob_light.empty_display_type = 'ARROWS'
ob_light.color = (0.0, 0.0, 0.0, 0.0)
ob_light.lineart.crease_threshold = 0.0
ob_camera.location = (7.359, -6.926, 4.958)
ob_camera.rotation_euler = (1.109, 0.0, 0.8149)
ob_camera.lock_rotations_4d = False
ob_camera.empty_display_type = 'ARROWS'
ob_camera.color = (0.0, 0.0, 0.0, 0.0)
ob_camera.display_type = 'WIRE'
ob_camera.lineart.crease_threshold = 0.0
ob_x_1.location = (0.0, 0.0, -0.2548)
ob_x_1.scale = (0.6675, 1.0, 0.4411)
ob_x_1.show_in_front = True
ob_custombonesphere.location = (2.317, 0.0, 0.0)
ob_custombonesphere.scale = (0.1, 0.1, 0.1)
ob_custombonesphere.empty_display_type = 'SPHERE'
ob_custombonecircle.location = (2.315, 0.0, 0.0)
ob_custombonecircle.rotation_euler = (1.571, 0.0, 0.0)
ob_custombonecircle.empty_display_type = 'CIRCLE'

# ---- collection membership
scene.collection.objects.link(ob_x)
scene.collection.objects.link(ob_001)
col_collection.objects.link(ob_cube)
col_collection.objects.link(ob_light)
col_collection.objects.link(ob_camera)
col_collection.objects.link(ob_x_1)
col_custombone.objects.link(ob_custombonesphere)
col_custombone.objects.link(ob_custombonecircle)

# ---- scene / render settings (as saved in the file)
scene.camera = ob_camera
scene.frame_start = 1; scene.frame_end = 30; scene.frame_set(1)
scene.render.engine = 'BLENDER_EEVEE_NEXT'
scene.render.fps = 30
scene.cycles.use_denoising = False
scene.cycles.samples = 128
scene.cycles.sampling_pattern = 'TABULATED_SOBOL'
scene.cycles.use_adaptive_sampling = False
scene.cycles.use_light_tree = False
scene.view_settings.view_transform = 'Filmic'
bpy.context.view_layer.update()
